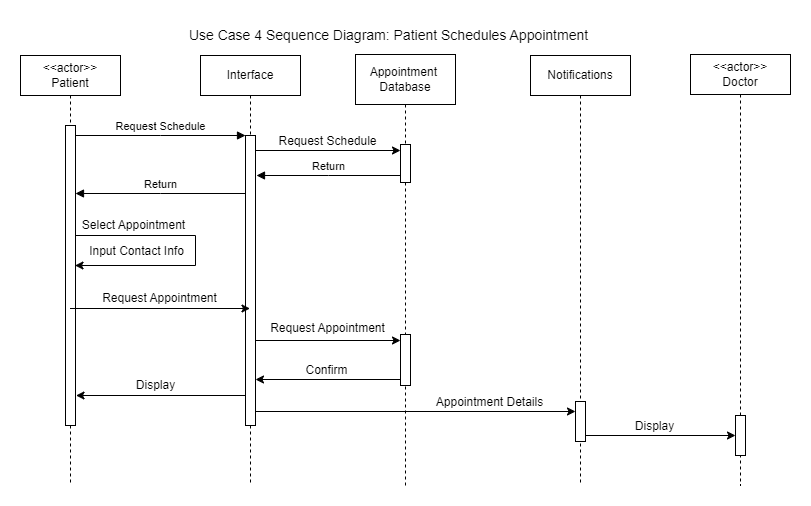

The diagram above was exported from draw.io. Its source (the exported page's mxGraphModel, read from the mxfile embedded in the PNG):
<mxGraphModel dx="1050" dy="534" grid="1" gridSize="10" guides="1" tooltips="1" connect="1" arrows="1" fold="1" page="1" pageScale="1" pageWidth="850" pageHeight="1100" math="0" shadow="0">
  <root>
    <mxCell id="0" />
    <mxCell id="1" parent="0" />
    <mxCell id="aM9ryv3xv72pqoxQDRHE-1" value="&amp;lt;&amp;lt;actor&amp;gt;&amp;gt;&lt;br&gt;Patient" style="shape=umlLifeline;perimeter=lifelinePerimeter;whiteSpace=wrap;html=1;container=0;dropTarget=0;collapsible=0;recursiveResize=0;outlineConnect=0;portConstraint=eastwest;newEdgeStyle={&quot;edgeStyle&quot;:&quot;elbowEdgeStyle&quot;,&quot;elbow&quot;:&quot;vertical&quot;,&quot;curved&quot;:0,&quot;rounded&quot;:0};" parent="1" vertex="1">
      <mxGeometry x="40" y="40" width="100" height="430" as="geometry" />
    </mxCell>
    <mxCell id="aM9ryv3xv72pqoxQDRHE-2" value="" style="html=1;points=[];perimeter=orthogonalPerimeter;outlineConnect=0;targetShapes=umlLifeline;portConstraint=eastwest;newEdgeStyle={&quot;edgeStyle&quot;:&quot;elbowEdgeStyle&quot;,&quot;elbow&quot;:&quot;vertical&quot;,&quot;curved&quot;:0,&quot;rounded&quot;:0};" parent="aM9ryv3xv72pqoxQDRHE-1" vertex="1">
      <mxGeometry x="45" y="70" width="10" height="300" as="geometry" />
    </mxCell>
    <mxCell id="aM9ryv3xv72pqoxQDRHE-5" value="Interface" style="shape=umlLifeline;perimeter=lifelinePerimeter;whiteSpace=wrap;html=1;container=0;dropTarget=0;collapsible=0;recursiveResize=0;outlineConnect=0;portConstraint=eastwest;newEdgeStyle={&quot;edgeStyle&quot;:&quot;elbowEdgeStyle&quot;,&quot;elbow&quot;:&quot;vertical&quot;,&quot;curved&quot;:0,&quot;rounded&quot;:0};size=40;" parent="1" vertex="1">
      <mxGeometry x="220" y="40" width="100" height="430" as="geometry" />
    </mxCell>
    <mxCell id="aM9ryv3xv72pqoxQDRHE-6" value="" style="html=1;points=[];perimeter=orthogonalPerimeter;outlineConnect=0;targetShapes=umlLifeline;portConstraint=eastwest;newEdgeStyle={&quot;edgeStyle&quot;:&quot;elbowEdgeStyle&quot;,&quot;elbow&quot;:&quot;vertical&quot;,&quot;curved&quot;:0,&quot;rounded&quot;:0};" parent="aM9ryv3xv72pqoxQDRHE-5" vertex="1">
      <mxGeometry x="45" y="80" width="10" height="290" as="geometry" />
    </mxCell>
    <mxCell id="aM9ryv3xv72pqoxQDRHE-7" value="Request Schedule" style="html=1;verticalAlign=bottom;endArrow=block;edgeStyle=elbowEdgeStyle;elbow=vertical;curved=0;rounded=0;" parent="1" source="aM9ryv3xv72pqoxQDRHE-2" target="aM9ryv3xv72pqoxQDRHE-6" edge="1">
      <mxGeometry relative="1" as="geometry">
        <mxPoint x="195" y="130" as="sourcePoint" />
        <Array as="points">
          <mxPoint x="180" y="120" />
        </Array>
      </mxGeometry>
    </mxCell>
    <mxCell id="aM9ryv3xv72pqoxQDRHE-9" value="Return" style="html=1;verticalAlign=bottom;endArrow=block;edgeStyle=elbowEdgeStyle;elbow=vertical;curved=0;rounded=0;" parent="1" edge="1">
      <mxGeometry relative="1" as="geometry">
        <mxPoint x="265" y="178" as="sourcePoint" />
        <Array as="points" />
        <mxPoint x="95" y="178" as="targetPoint" />
      </mxGeometry>
    </mxCell>
    <mxCell id="d5Pp86HmHVEXIg3eGKpZ-7" value="" style="endArrow=classic;html=1;rounded=0;" edge="1" parent="1">
      <mxGeometry width="50" height="50" relative="1" as="geometry">
        <mxPoint x="94.5" y="220" as="sourcePoint" />
        <mxPoint x="94.5" y="250" as="targetPoint" />
        <Array as="points">
          <mxPoint x="215" y="220" />
          <mxPoint x="215" y="250" />
        </Array>
      </mxGeometry>
    </mxCell>
    <mxCell id="d5Pp86HmHVEXIg3eGKpZ-8" value="Select Appointment" style="text;html=1;align=center;verticalAlign=middle;resizable=0;points=[];autosize=1;strokeColor=none;fillColor=none;" vertex="1" parent="1">
      <mxGeometry x="88" y="195" width="130" height="30" as="geometry" />
    </mxCell>
    <mxCell id="d5Pp86HmHVEXIg3eGKpZ-9" value="Input Contact Info" style="text;html=1;align=center;verticalAlign=middle;resizable=0;points=[];autosize=1;strokeColor=none;fillColor=none;" vertex="1" parent="1">
      <mxGeometry x="96" y="220.5" width="120" height="30" as="geometry" />
    </mxCell>
    <mxCell id="d5Pp86HmHVEXIg3eGKpZ-10" value="" style="endArrow=classic;html=1;rounded=0;" edge="1" parent="1">
      <mxGeometry width="50" height="50" relative="1" as="geometry">
        <mxPoint x="89.5" y="293" as="sourcePoint" />
        <mxPoint x="269.5" y="293" as="targetPoint" />
      </mxGeometry>
    </mxCell>
    <mxCell id="d5Pp86HmHVEXIg3eGKpZ-11" value="Request Appointment" style="text;html=1;align=center;verticalAlign=middle;resizable=0;points=[];autosize=1;strokeColor=none;fillColor=none;" vertex="1" parent="1">
      <mxGeometry x="109" y="268" width="140" height="30" as="geometry" />
    </mxCell>
    <mxCell id="d5Pp86HmHVEXIg3eGKpZ-12" value="Appointment&amp;nbsp;&lt;br&gt;Database" style="shape=umlLifeline;perimeter=lifelinePerimeter;whiteSpace=wrap;html=1;container=0;dropTarget=0;collapsible=0;recursiveResize=0;outlineConnect=0;portConstraint=eastwest;newEdgeStyle={&quot;edgeStyle&quot;:&quot;elbowEdgeStyle&quot;,&quot;elbow&quot;:&quot;vertical&quot;,&quot;curved&quot;:0,&quot;rounded&quot;:0};size=50;" vertex="1" parent="1">
      <mxGeometry x="375" y="39" width="100" height="431" as="geometry" />
    </mxCell>
    <mxCell id="d5Pp86HmHVEXIg3eGKpZ-13" value="" style="html=1;points=[];perimeter=orthogonalPerimeter;outlineConnect=0;targetShapes=umlLifeline;portConstraint=eastwest;newEdgeStyle={&quot;edgeStyle&quot;:&quot;elbowEdgeStyle&quot;,&quot;elbow&quot;:&quot;vertical&quot;,&quot;curved&quot;:0,&quot;rounded&quot;:0};" vertex="1" parent="d5Pp86HmHVEXIg3eGKpZ-12">
      <mxGeometry x="45" y="90" width="10" height="38" as="geometry" />
    </mxCell>
    <mxCell id="d5Pp86HmHVEXIg3eGKpZ-14" value="" style="endArrow=classic;html=1;rounded=0;" edge="1" parent="1" source="aM9ryv3xv72pqoxQDRHE-6">
      <mxGeometry width="50" height="50" relative="1" as="geometry">
        <mxPoint x="280" y="135" as="sourcePoint" />
        <mxPoint x="420" y="135" as="targetPoint" />
      </mxGeometry>
    </mxCell>
    <mxCell id="d5Pp86HmHVEXIg3eGKpZ-15" value="Request Schedule" style="text;html=1;align=center;verticalAlign=middle;resizable=0;points=[];autosize=1;strokeColor=none;fillColor=none;" vertex="1" parent="1">
      <mxGeometry x="287" y="111" width="120" height="30" as="geometry" />
    </mxCell>
    <mxCell id="d5Pp86HmHVEXIg3eGKpZ-16" value="Return" style="html=1;verticalAlign=bottom;endArrow=block;edgeStyle=elbowEdgeStyle;elbow=vertical;curved=0;rounded=0;" edge="1" parent="1">
      <mxGeometry relative="1" as="geometry">
        <mxPoint x="420" y="160" as="sourcePoint" />
        <Array as="points" />
        <mxPoint x="276" y="160" as="targetPoint" />
      </mxGeometry>
    </mxCell>
    <mxCell id="d5Pp86HmHVEXIg3eGKpZ-18" value="" style="endArrow=classic;html=1;rounded=0;" edge="1" parent="1">
      <mxGeometry width="50" height="50" relative="1" as="geometry">
        <mxPoint x="275" y="325" as="sourcePoint" />
        <mxPoint x="420" y="325" as="targetPoint" />
      </mxGeometry>
    </mxCell>
    <mxCell id="d5Pp86HmHVEXIg3eGKpZ-19" value="" style="html=1;points=[];perimeter=orthogonalPerimeter;outlineConnect=0;targetShapes=umlLifeline;portConstraint=eastwest;newEdgeStyle={&quot;edgeStyle&quot;:&quot;elbowEdgeStyle&quot;,&quot;elbow&quot;:&quot;vertical&quot;,&quot;curved&quot;:0,&quot;rounded&quot;:0};" vertex="1" parent="1">
      <mxGeometry x="420" y="319" width="10" height="51" as="geometry" />
    </mxCell>
    <mxCell id="d5Pp86HmHVEXIg3eGKpZ-20" value="Request Appointment" style="text;html=1;align=center;verticalAlign=middle;resizable=0;points=[];autosize=1;strokeColor=none;fillColor=none;" vertex="1" parent="1">
      <mxGeometry x="277" y="298" width="140" height="30" as="geometry" />
    </mxCell>
    <mxCell id="d5Pp86HmHVEXIg3eGKpZ-22" value="&amp;lt;&amp;lt;actor&amp;gt;&amp;gt;&lt;br&gt;Doctor" style="shape=umlLifeline;perimeter=lifelinePerimeter;whiteSpace=wrap;html=1;container=0;dropTarget=0;collapsible=0;recursiveResize=0;outlineConnect=0;portConstraint=eastwest;newEdgeStyle={&quot;edgeStyle&quot;:&quot;elbowEdgeStyle&quot;,&quot;elbow&quot;:&quot;vertical&quot;,&quot;curved&quot;:0,&quot;rounded&quot;:0};" vertex="1" parent="1">
      <mxGeometry x="710" y="39" width="100" height="431" as="geometry" />
    </mxCell>
    <mxCell id="d5Pp86HmHVEXIg3eGKpZ-23" value="" style="html=1;points=[];perimeter=orthogonalPerimeter;outlineConnect=0;targetShapes=umlLifeline;portConstraint=eastwest;newEdgeStyle={&quot;edgeStyle&quot;:&quot;elbowEdgeStyle&quot;,&quot;elbow&quot;:&quot;vertical&quot;,&quot;curved&quot;:0,&quot;rounded&quot;:0};" vertex="1" parent="d5Pp86HmHVEXIg3eGKpZ-22">
      <mxGeometry x="45" y="361" width="10" height="40" as="geometry" />
    </mxCell>
    <mxCell id="d5Pp86HmHVEXIg3eGKpZ-26" value="Notifications" style="shape=umlLifeline;perimeter=lifelinePerimeter;whiteSpace=wrap;html=1;container=0;dropTarget=0;collapsible=0;recursiveResize=0;outlineConnect=0;portConstraint=eastwest;newEdgeStyle={&quot;edgeStyle&quot;:&quot;elbowEdgeStyle&quot;,&quot;elbow&quot;:&quot;vertical&quot;,&quot;curved&quot;:0,&quot;rounded&quot;:0};" vertex="1" parent="1">
      <mxGeometry x="550" y="40" width="100" height="430" as="geometry" />
    </mxCell>
    <mxCell id="d5Pp86HmHVEXIg3eGKpZ-27" value="" style="html=1;points=[];perimeter=orthogonalPerimeter;outlineConnect=0;targetShapes=umlLifeline;portConstraint=eastwest;newEdgeStyle={&quot;edgeStyle&quot;:&quot;elbowEdgeStyle&quot;,&quot;elbow&quot;:&quot;vertical&quot;,&quot;curved&quot;:0,&quot;rounded&quot;:0};" vertex="1" parent="d5Pp86HmHVEXIg3eGKpZ-26">
      <mxGeometry x="45" y="346" width="10" height="40" as="geometry" />
    </mxCell>
    <mxCell id="d5Pp86HmHVEXIg3eGKpZ-28" value="" style="endArrow=classic;html=1;rounded=0;" edge="1" parent="1">
      <mxGeometry width="50" height="50" relative="1" as="geometry">
        <mxPoint x="420" y="364" as="sourcePoint" />
        <mxPoint x="275" y="364" as="targetPoint" />
      </mxGeometry>
    </mxCell>
    <mxCell id="d5Pp86HmHVEXIg3eGKpZ-29" value="Confirm" style="text;html=1;align=center;verticalAlign=middle;resizable=0;points=[];autosize=1;strokeColor=none;fillColor=none;" vertex="1" parent="1">
      <mxGeometry x="311" y="340" width="70" height="30" as="geometry" />
    </mxCell>
    <mxCell id="d5Pp86HmHVEXIg3eGKpZ-30" value="" style="endArrow=classic;html=1;rounded=0;" edge="1" parent="1" source="aM9ryv3xv72pqoxQDRHE-6">
      <mxGeometry width="50" height="50" relative="1" as="geometry">
        <mxPoint x="280" y="396" as="sourcePoint" />
        <mxPoint x="595" y="396" as="targetPoint" />
      </mxGeometry>
    </mxCell>
    <mxCell id="d5Pp86HmHVEXIg3eGKpZ-31" value="Appointment Details" style="text;html=1;align=center;verticalAlign=middle;resizable=0;points=[];autosize=1;strokeColor=none;fillColor=none;" vertex="1" parent="1">
      <mxGeometry x="444" y="372" width="130" height="30" as="geometry" />
    </mxCell>
    <mxCell id="d5Pp86HmHVEXIg3eGKpZ-32" value="" style="endArrow=classic;html=1;rounded=0;" edge="1" parent="1" source="d5Pp86HmHVEXIg3eGKpZ-27">
      <mxGeometry width="50" height="50" relative="1" as="geometry">
        <mxPoint x="610" y="420" as="sourcePoint" />
        <mxPoint x="755" y="420" as="targetPoint" />
      </mxGeometry>
    </mxCell>
    <mxCell id="d5Pp86HmHVEXIg3eGKpZ-33" value="Display" style="text;html=1;align=center;verticalAlign=middle;resizable=0;points=[];autosize=1;strokeColor=none;fillColor=none;" vertex="1" parent="1">
      <mxGeometry x="644" y="396" width="60" height="30" as="geometry" />
    </mxCell>
    <mxCell id="d5Pp86HmHVEXIg3eGKpZ-34" value="" style="endArrow=classic;html=1;rounded=0;" edge="1" parent="1" source="aM9ryv3xv72pqoxQDRHE-6">
      <mxGeometry width="50" height="50" relative="1" as="geometry">
        <mxPoint x="275.5" y="380" as="sourcePoint" />
        <mxPoint x="95.5" y="380" as="targetPoint" />
      </mxGeometry>
    </mxCell>
    <mxCell id="d5Pp86HmHVEXIg3eGKpZ-35" value="Display" style="text;html=1;align=center;verticalAlign=middle;resizable=0;points=[];autosize=1;strokeColor=none;fillColor=none;" vertex="1" parent="1">
      <mxGeometry x="145" y="355" width="60" height="30" as="geometry" />
    </mxCell>
    <mxCell id="d5Pp86HmHVEXIg3eGKpZ-37" value="&lt;font style=&quot;font-size: 14px;&quot;&gt;Use Case 4 Sequence Diagram: Patient Schedules Appointment&lt;/font&gt;" style="text;html=1;align=center;verticalAlign=middle;resizable=0;points=[];autosize=1;strokeColor=none;fillColor=none;" vertex="1" parent="1">
      <mxGeometry x="198" y="5" width="420" height="30" as="geometry" />
    </mxCell>
  </root>
</mxGraphModel>